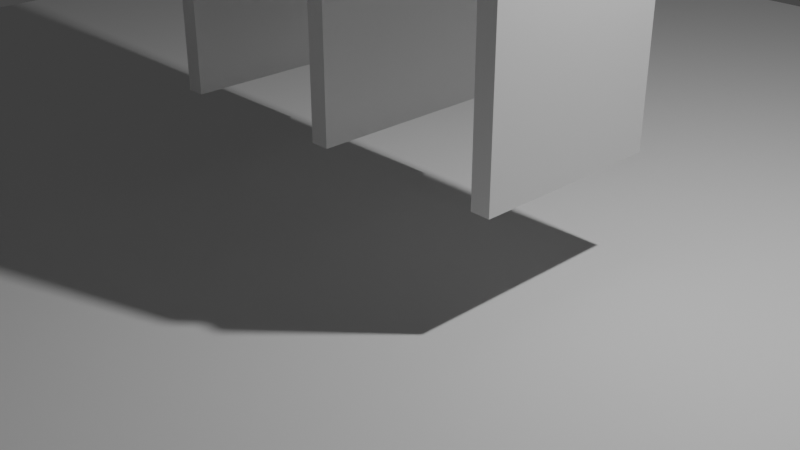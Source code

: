 # Source: simple_house.blend  (saved by Blender 2.92.15; exported with 4.5.12 LTS)
import bpy
from mathutils import Matrix  # noqa: F401  (used for matrix-valued properties, if any)

bpy.ops.wm.read_factory_settings(use_empty=True)
scene = bpy.context.scene
scene.name = 'Scene'

# ---- collections
col_collection = bpy.data.collections.new('Collection'); scene.collection.children.link(col_collection)

# ---- materials (node trees are filled in below, after node groups)
mat_material = bpy.data.materials.new('Material')
mat_material.alpha_threshold = 0.0
mat_material.use_transparent_shadow = False
mat_material.line_color = (0.0, 0.0, 0.0, 1.0)
mat_material_001 = bpy.data.materials.new('Material.001')
mat_material_001.alpha_threshold = 0.0
mat_material_001.use_transparent_shadow = False
mat_material_001.line_color = (0.0, 0.0, 0.0, 1.0)
mat_material_002 = bpy.data.materials.new('Material.002')
mat_material_002.alpha_threshold = 0.0
mat_material_002.use_transparent_shadow = False
mat_material_002.line_color = (0.0, 0.0, 0.0, 1.0)
mat_material_003 = bpy.data.materials.new('Material.003')
mat_material_003.alpha_threshold = 0.0
mat_material_003.use_transparent_shadow = False
mat_material_003.line_color = (0.0, 0.0, 0.0, 1.0)
mat_material_004 = bpy.data.materials.new('Material.004')
mat_material_004.alpha_threshold = 0.0
mat_material_004.use_transparent_shadow = False
mat_material_004.line_color = (0.0, 0.0, 0.0, 1.0)
mat_material_006 = bpy.data.materials.new('Material.006')
mat_material_006.alpha_threshold = 0.0
mat_material_006.use_transparent_shadow = False
mat_material_006.line_color = (0.0, 0.0, 0.0, 1.0)

# ---- material node trees
mat_material.use_nodes = True; mat_material.node_tree.nodes.clear()
_N = mat_material.node_tree.nodes; _L = mat_material.node_tree.links
n0 = _N.new('ShaderNodeOutputMaterial'); n0.name = 'Material Output'; n0.location = (300, 300)
n1 = _N.new('ShaderNodeBsdfPrincipled'); n1.name = 'Principled BSDF'; n1.location = (10, 300)
n1.distribution = 'GGX'
n1.subsurface_method = 'BURLEY'
n1.inputs[2].default_value = 0.4
n1.inputs[3].default_value = 1.45
n1.inputs[27].default_value = (0.0, 0.0, 0.0, 1.0)
n1.inputs[28].default_value = 1.0
_L.new(n1.outputs[0], n0.inputs[0])
n0.is_active_output = True
mat_material_001.use_nodes = True; mat_material_001.node_tree.nodes.clear()
_N = mat_material_001.node_tree.nodes; _L = mat_material_001.node_tree.links
n0 = _N.new('ShaderNodeOutputMaterial'); n0.name = 'Material Output'; n0.location = (300, 300)
n1 = _N.new('ShaderNodeBsdfPrincipled'); n1.name = 'Principled BSDF'; n1.location = (10, 300)
n1.distribution = 'GGX'
n1.subsurface_method = 'BURLEY'
n1.inputs[2].default_value = 0.4
n1.inputs[3].default_value = 1.45
n1.inputs[27].default_value = (0.0, 0.0, 0.0, 1.0)
n1.inputs[28].default_value = 1.0
_L.new(n1.outputs[0], n0.inputs[0])
n0.is_active_output = True
mat_material_002.use_nodes = True; mat_material_002.node_tree.nodes.clear()
_N = mat_material_002.node_tree.nodes; _L = mat_material_002.node_tree.links
n0 = _N.new('ShaderNodeOutputMaterial'); n0.name = 'Material Output'; n0.location = (300, 300)
n1 = _N.new('ShaderNodeBsdfPrincipled'); n1.name = 'Principled BSDF'; n1.location = (10, 300)
n1.distribution = 'GGX'
n1.subsurface_method = 'BURLEY'
n1.inputs[2].default_value = 0.4
n1.inputs[3].default_value = 1.45
n1.inputs[27].default_value = (0.0, 0.0, 0.0, 1.0)
n1.inputs[28].default_value = 1.0
_L.new(n1.outputs[0], n0.inputs[0])
n0.is_active_output = True
mat_material_003.use_nodes = True; mat_material_003.node_tree.nodes.clear()
_N = mat_material_003.node_tree.nodes; _L = mat_material_003.node_tree.links
n0 = _N.new('ShaderNodeOutputMaterial'); n0.name = 'Material Output'; n0.location = (300, 300)
n1 = _N.new('ShaderNodeBsdfPrincipled'); n1.name = 'Principled BSDF'; n1.location = (10, 300)
n1.distribution = 'GGX'
n1.subsurface_method = 'BURLEY'
n1.inputs[2].default_value = 0.4
n1.inputs[3].default_value = 1.45
n1.inputs[27].default_value = (0.0, 0.0, 0.0, 1.0)
n1.inputs[28].default_value = 1.0
_L.new(n1.outputs[0], n0.inputs[0])
n0.is_active_output = True
mat_material_004.use_nodes = True; mat_material_004.node_tree.nodes.clear()
_N = mat_material_004.node_tree.nodes; _L = mat_material_004.node_tree.links
n0 = _N.new('ShaderNodeOutputMaterial'); n0.name = 'Material Output'; n0.location = (300, 300)
n1 = _N.new('ShaderNodeBsdfPrincipled'); n1.name = 'Principled BSDF'; n1.location = (10, 300)
n1.distribution = 'GGX'
n1.subsurface_method = 'BURLEY'
n1.inputs[2].default_value = 0.4
n1.inputs[3].default_value = 1.45
n1.inputs[27].default_value = (0.0, 0.0, 0.0, 1.0)
n1.inputs[28].default_value = 1.0
_L.new(n1.outputs[0], n0.inputs[0])
n0.is_active_output = True
mat_material_006.use_nodes = True; mat_material_006.node_tree.nodes.clear()
_N = mat_material_006.node_tree.nodes; _L = mat_material_006.node_tree.links
n0 = _N.new('ShaderNodeOutputMaterial'); n0.name = 'Material Output'; n0.location = (300, 300)
n1 = _N.new('ShaderNodeBsdfPrincipled'); n1.name = 'Principled BSDF'; n1.location = (10, 300)
n1.distribution = 'GGX'
n1.subsurface_method = 'BURLEY'
n1.inputs[2].default_value = 0.4
n1.inputs[3].default_value = 1.45
n1.inputs[27].default_value = (0.0, 0.0, 0.0, 1.0)
n1.inputs[28].default_value = 1.0
_L.new(n1.outputs[0], n0.inputs[0])
n0.is_active_output = True

# ---- world
world_world = bpy.data.worlds.new('World'); scene.world = world_world
world_world.use_nodes = True; world_world.node_tree.nodes.clear()
_N = world_world.node_tree.nodes; _L = world_world.node_tree.links
n0 = _N.new('ShaderNodeOutputWorld'); n0.name = 'World Output'; n0.location = (300, 300)
n1 = _N.new('ShaderNodeBackground'); n1.name = 'Background'; n1.location = (10, 300)
n1.inputs[0].default_value = (0.05088, 0.05088, 0.05088, 1.0)
_L.new(n1.outputs[0], n0.inputs[0])
n0.is_active_output = True
world_world.color = (0.05088, 0.05088, 0.05088)
world_world.use_sun_shadow = False
world_world.sun_shadow_jitter_overblur = 0.0

# ---- cameras
cam_camera = bpy.data.cameras.new('Camera')
cam_camera.clip_end = 100.0
cam_camera.ortho_scale = 7.314

# ---- lights
light_light = bpy.data.lights.new('Light', 'POINT')
light_light.transmission_factor = 0.0
light_light.energy = 1000.0
light_light.shadow_soft_size = 0.1
light_light.shadow_maximum_resolution = 0.006
light_light.use_absolute_resolution = True

# ---- meshes
me_cube = bpy.data.meshes.new('Cube')
me_cube.from_pydata([(1.0, 1.0, 1.0), (1.0, 1.0, -1.0), (1.0, -1.0, 1.0), (1.0, -1.0, -1.0), (-1.0, 1.0, 1.0), (-1.0, 1.0, -1.0), (-1.0, -1.0, 1.0), (-1.0, -1.0, -1.0)], [], [(0, 4, 6, 2), (3, 2, 6, 7), (7, 6, 4, 5), (5, 1, 3, 7), (1, 0, 2, 3), (5, 4, 0, 1)])
_uv = me_cube.uv_layers.new(name='UVMap')
_uv.uv.foreach_set('vector', [0.625, 0.5, 0.875, 0.5, 0.875, 0.75, 0.625, 0.75, 0.375, 0.75, 0.625, 0.75, 0.625, 1.0, 0.375, 1.0, 0.375, 0.0, 0.625, 0.0, 0.625, 0.25, 0.375, 0.25, 0.125, 0.5, 0.375, 0.5, 0.375, 0.75, 0.125, 0.75, 0.375, 0.5, 0.625, 0.5, 0.625, 0.75, 0.375, 0.75, 0.375, 0.25, 0.625, 0.25, 0.625, 0.5, 0.375, 0.5])
me_cube.materials.append(mat_material)
me_cube.use_remesh_preserve_volume = False
me_cube.use_remesh_preserve_attributes = False
me_cube.use_mirror_vertex_groups = False
me_cube.update()
me_cube_001 = bpy.data.meshes.new('Cube.001')
me_cube_001.from_pydata([(1.0, 1.0, 1.0), (1.0, 1.0, -1.0), (1.0, -1.0, 1.0), (1.0, -1.0, -1.0), (-1.0, 1.0, 1.0), (-1.0, 1.0, -1.0), (-1.0, -1.0, 1.0), (-1.0, -1.0, -1.0)], [], [(0, 4, 6, 2), (3, 2, 6, 7), (7, 6, 4, 5), (5, 1, 3, 7), (1, 0, 2, 3), (5, 4, 0, 1)])
_uv = me_cube_001.uv_layers.new(name='UVMap')
_uv.uv.foreach_set('vector', [0.625, 0.5, 0.875, 0.5, 0.875, 0.75, 0.625, 0.75, 0.375, 0.75, 0.625, 0.75, 0.625, 1.0, 0.375, 1.0, 0.375, 0.0, 0.625, 0.0, 0.625, 0.25, 0.375, 0.25, 0.125, 0.5, 0.375, 0.5, 0.375, 0.75, 0.125, 0.75, 0.375, 0.5, 0.625, 0.5, 0.625, 0.75, 0.375, 0.75, 0.375, 0.25, 0.625, 0.25, 0.625, 0.5, 0.375, 0.5])
me_cube_001.materials.append(mat_material_001)
me_cube_001.use_remesh_preserve_volume = False
me_cube_001.use_remesh_preserve_attributes = False
me_cube_001.use_mirror_vertex_groups = False
me_cube_001.update()
me_cube_002 = bpy.data.meshes.new('Cube.002')
me_cube_002.from_pydata([(1.0, 1.0, 1.0), (1.0, 1.0, -1.0), (1.0, -1.0, 1.0), (1.0, -1.0, -1.0), (-1.0, 1.0, 1.0), (-1.0, 1.0, -1.0), (-1.0, -1.0, 1.0), (-1.0, -1.0, -1.0)], [], [(0, 4, 6, 2), (3, 2, 6, 7), (7, 6, 4, 5), (5, 1, 3, 7), (1, 0, 2, 3), (5, 4, 0, 1)])
_uv = me_cube_002.uv_layers.new(name='UVMap')
_uv.uv.foreach_set('vector', [0.625, 0.5, 0.875, 0.5, 0.875, 0.75, 0.625, 0.75, 0.375, 0.75, 0.625, 0.75, 0.625, 1.0, 0.375, 1.0, 0.375, 0.0, 0.625, 0.0, 0.625, 0.25, 0.375, 0.25, 0.125, 0.5, 0.375, 0.5, 0.375, 0.75, 0.125, 0.75, 0.375, 0.5, 0.625, 0.5, 0.625, 0.75, 0.375, 0.75, 0.375, 0.25, 0.625, 0.25, 0.625, 0.5, 0.375, 0.5])
me_cube_002.materials.append(mat_material_002)
me_cube_002.use_remesh_preserve_volume = False
me_cube_002.use_remesh_preserve_attributes = False
me_cube_002.use_mirror_vertex_groups = False
me_cube_002.update()
me_cube_003 = bpy.data.meshes.new('Cube.003')
me_cube_003.from_pydata([(1.0, 1.0, 1.0), (1.0, 1.0, -1.0), (1.0, -1.0, 1.0), (1.0, -1.0, -1.0), (-1.0, 1.0, 1.0), (-1.0, 1.0, -1.0), (-1.0, -1.0, 1.0), (-1.0, -1.0, -1.0)], [], [(0, 4, 6, 2), (3, 2, 6, 7), (7, 6, 4, 5), (5, 1, 3, 7), (1, 0, 2, 3), (5, 4, 0, 1)])
_uv = me_cube_003.uv_layers.new(name='UVMap')
_uv.uv.foreach_set('vector', [0.625, 0.5, 0.875, 0.5, 0.875, 0.75, 0.625, 0.75, 0.375, 0.75, 0.625, 0.75, 0.625, 1.0, 0.375, 1.0, 0.375, 0.0, 0.625, 0.0, 0.625, 0.25, 0.375, 0.25, 0.125, 0.5, 0.375, 0.5, 0.375, 0.75, 0.125, 0.75, 0.375, 0.5, 0.625, 0.5, 0.625, 0.75, 0.375, 0.75, 0.375, 0.25, 0.625, 0.25, 0.625, 0.5, 0.375, 0.5])
me_cube_003.materials.append(mat_material_003)
me_cube_003.use_remesh_preserve_volume = False
me_cube_003.use_remesh_preserve_attributes = False
me_cube_003.use_mirror_vertex_groups = False
me_cube_003.update()
me_cube_004 = bpy.data.meshes.new('Cube.004')
me_cube_004.from_pydata([(1.0, 1.0, 1.0), (1.0, 1.0, -1.0), (1.0, -1.0, 1.0), (1.0, -1.0, -1.0), (-1.0, 1.0, 1.0), (-1.0, 1.0, -1.0), (-1.0, -1.0, 1.0), (-1.0, -1.0, -1.0)], [], [(0, 4, 6, 2), (3, 2, 6, 7), (7, 6, 4, 5), (5, 1, 3, 7), (1, 0, 2, 3), (5, 4, 0, 1)])
_uv = me_cube_004.uv_layers.new(name='UVMap')
_uv.uv.foreach_set('vector', [0.625, 0.5, 0.875, 0.5, 0.875, 0.75, 0.625, 0.75, 0.375, 0.75, 0.625, 0.75, 0.625, 1.0, 0.375, 1.0, 0.375, 0.0, 0.625, 0.0, 0.625, 0.25, 0.375, 0.25, 0.125, 0.5, 0.375, 0.5, 0.375, 0.75, 0.125, 0.75, 0.375, 0.5, 0.625, 0.5, 0.625, 0.75, 0.375, 0.75, 0.375, 0.25, 0.625, 0.25, 0.625, 0.5, 0.375, 0.5])
me_cube_004.materials.append(mat_material_004)
me_cube_004.use_remesh_preserve_volume = False
me_cube_004.use_remesh_preserve_attributes = False
me_cube_004.use_mirror_vertex_groups = False
me_cube_004.update()
me_cube_006 = bpy.data.meshes.new('Cube.006')
me_cube_006.from_pydata([(1.0, 1.0, 1.0), (1.0, -1.0, 1.0), (0.857, -1.0, 0.857), (0.857, 1.0, 0.857), (-0.9047, 1.0, 1.0), (0.857, 1.0, -0.7617), (1.0, 1.0, -0.9047), (-0.7617, 1.0, 0.857), (-0.7617, -1.0, 0.857), (-0.9047, -1.0, 1.0), (1.0, -1.0, -0.9047), (0.857, -1.0, -0.7617)], [], [(8, 9, 4, 7), (5, 6, 10, 11), (9, 1, 0, 4), (6, 0, 1, 10), (3, 2, 8, 7), (11, 2, 3, 5), (10, 1, 9, 8, 2, 11), (4, 0, 6, 5, 3, 7)])
_uv = me_cube_006.uv_layers.new(name='UVMap')
_uv.uv.foreach_set('vector', [0.5849, 0.75, 0.5999, 0.75, 0.5999, 0.5, 0.5849, 0.5, 0.4151, 0.5, 0.4001, 0.5, 0.4001, 0.75, 0.4151, 0.75, 0.8631, 0.75, 0.625, 0.75, 0.625, 0.5, 0.8631, 0.5, 0.3869, 0.5, 0.625, 0.5, 0.625, 0.75, 0.3869, 0.75, 0.625, 0.5323, 0.625, 0.7177, 0.8273, 0.7177, 0.8273, 0.5323, 0.4227, 0.7177, 0.625, 0.7177, 0.625, 0.5323, 0.4227, 0.5323, 0.3869, 0.75, 0.625, 0.75, 0.625, 0.9881, 0.6071, 0.9702, 0.6071, 0.7679, 0.4048, 0.7679, 0.625, 0.2619, 0.625, 0.5, 0.3869, 0.5, 0.4048, 0.4821, 0.6071, 0.4821, 0.6071, 0.2798])
me_cube_006.materials.append(mat_material_006)
me_cube_006.use_remesh_preserve_volume = False
me_cube_006.use_remesh_preserve_attributes = False
me_cube_006.use_mirror_vertex_groups = False
me_cube_006.update()
me_plane = bpy.data.meshes.new('Plane')
me_plane.from_pydata([(-1.0, -1.0, 0.0), (1.0, -1.0, 0.0), (-1.0, 1.0, 0.0), (1.0, 1.0, 0.0)], [], [(0, 1, 3, 2)])
_uv = me_plane.uv_layers.new(name='UVMap')
_uv.uv.foreach_set('vector', [0.0, 0.0, 1.0, 0.0, 1.0, 1.0, 0.0, 1.0])
me_plane.use_remesh_fix_poles = True
me_plane.use_remesh_preserve_attributes = False
me_plane.use_mirror_vertex_groups = False
me_plane.update()

# ---- objects
ob_concrete_001 = bpy.data.objects.new('concrete.001', me_cube)
ob_light = bpy.data.objects.new('Light', light_light)
ob_camera = bpy.data.objects.new('Camera', cam_camera)
ob_concrete_002 = bpy.data.objects.new('concrete.002', me_cube_001)
ob_concrete_003 = bpy.data.objects.new('concrete.003', me_cube_002)
ob_concrete_004 = bpy.data.objects.new('concrete.004', me_cube_003)
ob_concrete_005 = bpy.data.objects.new('concrete.005', me_cube_004)
ob_concrete_000 = bpy.data.objects.new('concrete.000', me_cube_006)
ob_ground_000 = bpy.data.objects.new('ground.000', me_plane)

# ---- transforms, parenting, visibility, modifiers, constraints
ob_concrete_001.location = (0.0, 0.0, 2.078)
ob_concrete_001.scale = (0.1, 1.0, 1.0)
ob_concrete_001.lock_rotations_4d = False
ob_concrete_001.empty_display_type = 'ARROWS'
ob_concrete_001.lineart.crease_threshold = 0.0
_m = ob_concrete_001.modifiers.new('Collision', 'COLLISION')
ob_light.location = (4.076, 1.005, 6.924)
ob_light.rotation_euler = (0.6503, 0.05522, 1.866)
ob_light.lock_rotations_4d = False
ob_light.empty_display_type = 'ARROWS'
ob_light.color = (0.0, 0.0, 0.0, 0.0)
ob_light.lineart.crease_threshold = 0.0
ob_camera.location = (7.359, -6.926, 4.958)
ob_camera.rotation_euler = (1.109, 0.0, 0.8149)
ob_camera.lock_rotations_4d = False
ob_camera.empty_display_type = 'ARROWS'
ob_camera.color = (0.0, 0.0, 0.0, 0.0)
ob_camera.display_type = 'WIRE'
ob_camera.lineart.crease_threshold = 0.0
ob_concrete_002.location = (-2.0, 0.0, 2.078)
ob_concrete_002.scale = (0.1, 1.0, 1.0)
ob_concrete_002.lock_rotations_4d = False
ob_concrete_002.empty_display_type = 'ARROWS'
ob_concrete_002.lineart.crease_threshold = 0.0
_m = ob_concrete_002.modifiers.new('Collision', 'COLLISION')
ob_concrete_003.location = (2.0, 0.0, 2.078)
ob_concrete_003.scale = (0.1, 1.0, 1.0)
ob_concrete_003.lock_rotations_4d = False
ob_concrete_003.empty_display_type = 'ARROWS'
ob_concrete_003.lineart.crease_threshold = 0.0
_m = ob_concrete_003.modifiers.new('Collision', 'COLLISION')
ob_concrete_004.location = (-1.0, 0.0, 3.188)
ob_concrete_004.rotation_euler = (0.0, -1.571, 0.0)
ob_concrete_004.scale = (0.1, 1.0, 1.0)
ob_concrete_004.lock_rotations_4d = False
ob_concrete_004.empty_display_type = 'ARROWS'
ob_concrete_004.lineart.crease_threshold = 0.0
_m = ob_concrete_004.modifiers.new('Collision', 'COLLISION')
ob_concrete_005.location = (1.0, 0.0, 3.188)
ob_concrete_005.rotation_euler = (0.0, -1.571, 0.0)
ob_concrete_005.scale = (0.1, 1.0, 1.0)
ob_concrete_005.lock_rotations_4d = False
ob_concrete_005.empty_display_type = 'ARROWS'
ob_concrete_005.lineart.crease_threshold = 0.0
_m = ob_concrete_005.modifiers.new('Collision', 'COLLISION')
ob_concrete_000.location = (0.0, 0.0, 3.198)
ob_concrete_000.rotation_euler = (0.0, -0.7854, 0.0)
ob_concrete_000.scale = (1.484, 1.0, 1.484)
ob_concrete_000.lock_rotations_4d = False
ob_concrete_000.empty_display_type = 'ARROWS'
ob_concrete_000.lineart.crease_threshold = 0.0
_m = ob_concrete_000.modifiers.new('Collision', 'COLLISION')
ob_ground_000.location = (0.0, 0.0, 0.0)
ob_ground_000.scale = (10.29, 10.29, 1.0)
ob_ground_000.lineart.crease_threshold = 0.0
_m = ob_ground_000.modifiers.new('Collision', 'COLLISION')

# ---- collection membership
col_collection.objects.link(ob_concrete_001)
col_collection.objects.link(ob_light)
col_collection.objects.link(ob_camera)
col_collection.objects.link(ob_concrete_002)
col_collection.objects.link(ob_concrete_003)
col_collection.objects.link(ob_concrete_004)
col_collection.objects.link(ob_concrete_005)
col_collection.objects.link(ob_concrete_000)
col_collection.objects.link(ob_ground_000)

# ---- scene / render settings (as saved in the file)
scene.camera = ob_camera
scene.frame_start = 1; scene.frame_end = 250; scene.frame_set(194)
scene.render.engine = 'BLENDER_EEVEE_NEXT'
scene.cycles.use_denoising = False
scene.cycles.samples = 128
scene.cycles.sampling_pattern = 'TABULATED_SOBOL'
scene.cycles.use_adaptive_sampling = False
scene.cycles.use_light_tree = False
scene.view_settings.view_transform = 'Filmic'
bpy.context.view_layer.update()
